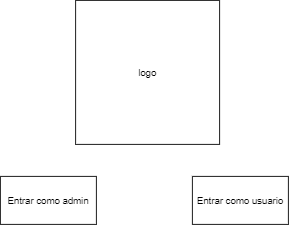

The diagram above was exported from draw.io. Its source (the exported page's mxGraphModel, read from the mxfile embedded in the PNG):
<mxGraphModel dx="1336" dy="794" grid="1" gridSize="10" guides="1" tooltips="1" connect="1" arrows="1" fold="1" page="1" pageScale="1" pageWidth="827" pageHeight="1169" math="0" shadow="0">
  <root>
    <mxCell id="0" />
    <mxCell id="1" parent="0" />
    <mxCell id="K-iwYLgJhyDj_uqnnAQE-15" value="Entrar como usuario" style="rounded=0;whiteSpace=wrap;html=1;" vertex="1" parent="1">
      <mxGeometry x="470" y="300" width="120" height="60" as="geometry" />
    </mxCell>
    <mxCell id="K-iwYLgJhyDj_uqnnAQE-16" value="Entrar como admin" style="rounded=0;whiteSpace=wrap;html=1;" vertex="1" parent="1">
      <mxGeometry x="230" y="300" width="120" height="60" as="geometry" />
    </mxCell>
    <mxCell id="K-iwYLgJhyDj_uqnnAQE-17" value="logo" style="whiteSpace=wrap;html=1;aspect=fixed;" vertex="1" parent="1">
      <mxGeometry x="324" y="80" width="180" height="180" as="geometry" />
    </mxCell>
  </root>
</mxGraphModel>